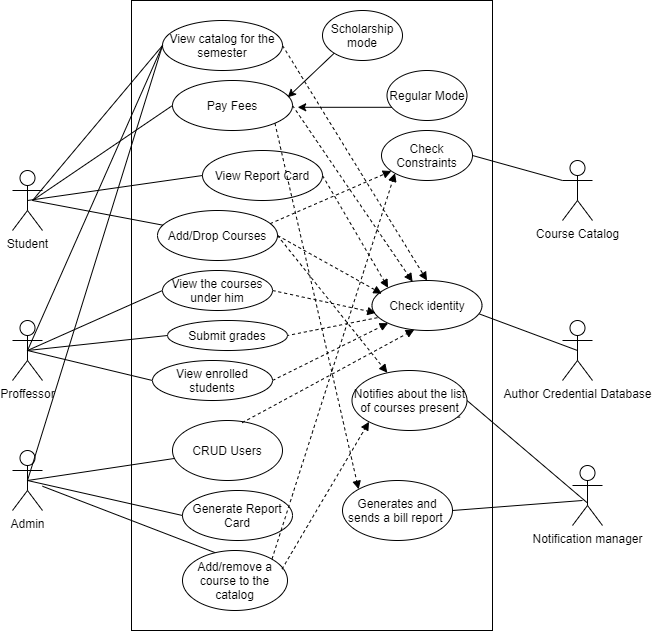

The diagram above was exported from draw.io. Its source (the exported page's mxGraphModel, read from the mxfile embedded in the PNG):
<mxGraphModel dx="1038" dy="1700" grid="1" gridSize="10" guides="1" tooltips="1" connect="1" arrows="1" fold="1" page="1" pageScale="1" pageWidth="827" pageHeight="1169" math="0" shadow="0">
  <root>
    <mxCell id="WIyWlLk6GJQsqaUBKTNV-0" />
    <mxCell id="WIyWlLk6GJQsqaUBKTNV-1" parent="WIyWlLk6GJQsqaUBKTNV-0" />
    <mxCell id="BhIBL7-ud6fV4zWyno4s-36" value="" style="rounded=0;whiteSpace=wrap;html=1;" parent="WIyWlLk6GJQsqaUBKTNV-1" vertex="1">
      <mxGeometry x="229" y="-70" width="361" height="630" as="geometry" />
    </mxCell>
    <mxCell id="BhIBL7-ud6fV4zWyno4s-1" value="View Report Card" style="ellipse;whiteSpace=wrap;html=1;" parent="WIyWlLk6GJQsqaUBKTNV-1" vertex="1">
      <mxGeometry x="300" y="80" width="120" height="50" as="geometry" />
    </mxCell>
    <mxCell id="BhIBL7-ud6fV4zWyno4s-2" value="Add/Drop Courses" style="ellipse;whiteSpace=wrap;html=1;" parent="WIyWlLk6GJQsqaUBKTNV-1" vertex="1">
      <mxGeometry x="255" y="140" width="120" height="50" as="geometry" />
    </mxCell>
    <mxCell id="BhIBL7-ud6fV4zWyno4s-4" value="View the courses under him" style="ellipse;whiteSpace=wrap;html=1;" parent="WIyWlLk6GJQsqaUBKTNV-1" vertex="1">
      <mxGeometry x="260" y="200" width="110" height="40" as="geometry" />
    </mxCell>
    <mxCell id="BhIBL7-ud6fV4zWyno4s-5" value="Submit grades" style="ellipse;whiteSpace=wrap;html=1;" parent="WIyWlLk6GJQsqaUBKTNV-1" vertex="1">
      <mxGeometry x="265" y="250" width="120" height="30" as="geometry" />
    </mxCell>
    <mxCell id="BhIBL7-ud6fV4zWyno4s-6" value="CRUD Users" style="ellipse;whiteSpace=wrap;html=1;" parent="WIyWlLk6GJQsqaUBKTNV-1" vertex="1">
      <mxGeometry x="270" y="350" width="110" height="60" as="geometry" />
    </mxCell>
    <mxCell id="BhIBL7-ud6fV4zWyno4s-8" value="Generate Report Card" style="ellipse;whiteSpace=wrap;html=1;" parent="WIyWlLk6GJQsqaUBKTNV-1" vertex="1">
      <mxGeometry x="280" y="420" width="110" height="50" as="geometry" />
    </mxCell>
    <mxCell id="BhIBL7-ud6fV4zWyno4s-9" value="Check identity" style="ellipse;whiteSpace=wrap;html=1;" parent="WIyWlLk6GJQsqaUBKTNV-1" vertex="1">
      <mxGeometry x="469.5" y="210" width="110" height="50" as="geometry" />
    </mxCell>
    <mxCell id="BhIBL7-ud6fV4zWyno4s-11" value="Student" style="shape=umlActor;verticalLabelPosition=bottom;labelBackgroundColor=#ffffff;verticalAlign=top;html=1;outlineConnect=0;" parent="WIyWlLk6GJQsqaUBKTNV-1" vertex="1">
      <mxGeometry x="110" y="100" width="30" height="60" as="geometry" />
    </mxCell>
    <mxCell id="BhIBL7-ud6fV4zWyno4s-12" value="Proffessor" style="shape=umlActor;verticalLabelPosition=bottom;labelBackgroundColor=#ffffff;verticalAlign=top;html=1;outlineConnect=0;" parent="WIyWlLk6GJQsqaUBKTNV-1" vertex="1">
      <mxGeometry x="110" y="250" width="30" height="60" as="geometry" />
    </mxCell>
    <mxCell id="BhIBL7-ud6fV4zWyno4s-13" value="Admin" style="shape=umlActor;verticalLabelPosition=bottom;labelBackgroundColor=#ffffff;verticalAlign=top;html=1;outlineConnect=0;" parent="WIyWlLk6GJQsqaUBKTNV-1" vertex="1">
      <mxGeometry x="110" y="380" width="30" height="60" as="geometry" />
    </mxCell>
    <mxCell id="BhIBL7-ud6fV4zWyno4s-17" value="" style="endArrow=none;html=1;entryX=0.5;entryY=0.5;entryDx=0;entryDy=0;entryPerimeter=0;" parent="WIyWlLk6GJQsqaUBKTNV-1" source="BhIBL7-ud6fV4zWyno4s-6" target="BhIBL7-ud6fV4zWyno4s-13" edge="1">
      <mxGeometry width="50" height="50" relative="1" as="geometry">
        <mxPoint x="310" y="410.4" as="sourcePoint" />
        <mxPoint x="140" y="410" as="targetPoint" />
      </mxGeometry>
    </mxCell>
    <mxCell id="BhIBL7-ud6fV4zWyno4s-18" value="" style="endArrow=none;html=1;exitX=0;exitY=0.5;exitDx=0;exitDy=0;entryX=0.5;entryY=0.5;entryDx=0;entryDy=0;entryPerimeter=0;" parent="WIyWlLk6GJQsqaUBKTNV-1" source="BhIBL7-ud6fV4zWyno4s-8" target="BhIBL7-ud6fV4zWyno4s-13" edge="1">
      <mxGeometry width="50" height="50" relative="1" as="geometry">
        <mxPoint x="315.5208189407824" y="455.3293291651338" as="sourcePoint" />
        <mxPoint x="140" y="410" as="targetPoint" />
      </mxGeometry>
    </mxCell>
    <mxCell id="BhIBL7-ud6fV4zWyno4s-19" value="" style="endArrow=none;html=1;exitX=0;exitY=0.5;exitDx=0;exitDy=0;entryX=0.5;entryY=0.5;entryDx=0;entryDy=0;entryPerimeter=0;" parent="WIyWlLk6GJQsqaUBKTNV-1" source="BhIBL7-ud6fV4zWyno4s-5" target="BhIBL7-ud6fV4zWyno4s-12" edge="1">
      <mxGeometry width="50" height="50" relative="1" as="geometry">
        <mxPoint x="329" y="312.4" as="sourcePoint" />
        <mxPoint x="160" y="312" as="targetPoint" />
      </mxGeometry>
    </mxCell>
    <mxCell id="BhIBL7-ud6fV4zWyno4s-20" value="" style="endArrow=none;html=1;exitX=0;exitY=0.5;exitDx=0;exitDy=0;entryX=0.5;entryY=0.5;entryDx=0;entryDy=0;entryPerimeter=0;" parent="WIyWlLk6GJQsqaUBKTNV-1" source="BhIBL7-ud6fV4zWyno4s-4" target="BhIBL7-ud6fV4zWyno4s-12" edge="1">
      <mxGeometry width="50" height="50" relative="1" as="geometry">
        <mxPoint x="329" y="312.4" as="sourcePoint" />
        <mxPoint x="160" y="312" as="targetPoint" />
      </mxGeometry>
    </mxCell>
    <mxCell id="BhIBL7-ud6fV4zWyno4s-22" value="" style="endArrow=none;html=1;entryX=0;entryY=0.5;entryDx=0;entryDy=0;exitX=0.5;exitY=0.5;exitDx=0;exitDy=0;exitPerimeter=0;" parent="WIyWlLk6GJQsqaUBKTNV-1" source="BhIBL7-ud6fV4zWyno4s-11" target="BhIBL7-ud6fV4zWyno4s-1" edge="1">
      <mxGeometry width="50" height="50" relative="1" as="geometry">
        <mxPoint x="160" y="140" as="sourcePoint" />
        <mxPoint x="210" y="90" as="targetPoint" />
      </mxGeometry>
    </mxCell>
    <mxCell id="BhIBL7-ud6fV4zWyno4s-23" value="" style="endArrow=none;html=1;" parent="WIyWlLk6GJQsqaUBKTNV-1" target="BhIBL7-ud6fV4zWyno4s-2" edge="1">
      <mxGeometry width="50" height="50" relative="1" as="geometry">
        <mxPoint x="130" y="130" as="sourcePoint" />
        <mxPoint x="320" y="100" as="targetPoint" />
      </mxGeometry>
    </mxCell>
    <mxCell id="BhIBL7-ud6fV4zWyno4s-27" value="" style="endArrow=block;dashed=1;html=1;entryX=0.09;entryY=0.264;entryDx=0;entryDy=0;exitX=1;exitY=0.5;exitDx=0;exitDy=0;entryPerimeter=0;" parent="WIyWlLk6GJQsqaUBKTNV-1" source="BhIBL7-ud6fV4zWyno4s-2" target="BhIBL7-ud6fV4zWyno4s-9" edge="1">
      <mxGeometry width="50" height="50" relative="1" as="geometry">
        <mxPoint x="430" y="159.99631578947364" as="sourcePoint" />
        <mxPoint x="430" y="165" as="targetPoint" />
      </mxGeometry>
    </mxCell>
    <mxCell id="BhIBL7-ud6fV4zWyno4s-29" value="" style="endArrow=none;dashed=1;html=1;entryX=1;entryY=0.5;entryDx=0;entryDy=0;exitX=0.049;exitY=0.744;exitDx=0;exitDy=0;exitPerimeter=0;" parent="WIyWlLk6GJQsqaUBKTNV-1" source="BhIBL7-ud6fV4zWyno4s-9" target="BhIBL7-ud6fV4zWyno4s-5" edge="1">
      <mxGeometry width="50" height="50" relative="1" as="geometry">
        <mxPoint x="471" y="270" as="sourcePoint" />
        <mxPoint x="425" y="350" as="targetPoint" />
      </mxGeometry>
    </mxCell>
    <mxCell id="BhIBL7-ud6fV4zWyno4s-30" value="" style="endArrow=block;dashed=1;html=1;entryX=0.035;entryY=0.648;entryDx=0;entryDy=0;exitX=1;exitY=0.5;exitDx=0;exitDy=0;entryPerimeter=0;" parent="WIyWlLk6GJQsqaUBKTNV-1" source="BhIBL7-ud6fV4zWyno4s-4" target="BhIBL7-ud6fV4zWyno4s-9" edge="1">
      <mxGeometry width="50" height="50" relative="1" as="geometry">
        <mxPoint x="390" y="205" as="sourcePoint" />
        <mxPoint x="440" y="180" as="targetPoint" />
      </mxGeometry>
    </mxCell>
    <mxCell id="BhIBL7-ud6fV4zWyno4s-31" value="Course Catalog" style="shape=umlActor;verticalLabelPosition=bottom;labelBackgroundColor=#ffffff;verticalAlign=top;html=1;outlineConnect=0;" parent="WIyWlLk6GJQsqaUBKTNV-1" vertex="1">
      <mxGeometry x="660" y="90" width="30" height="60" as="geometry" />
    </mxCell>
    <mxCell id="BhIBL7-ud6fV4zWyno4s-32" value="Author Credential Database" style="shape=umlActor;verticalLabelPosition=bottom;labelBackgroundColor=#ffffff;verticalAlign=top;html=1;outlineConnect=0;" parent="WIyWlLk6GJQsqaUBKTNV-1" vertex="1">
      <mxGeometry x="660" y="250" width="30" height="60" as="geometry" />
    </mxCell>
    <mxCell id="BhIBL7-ud6fV4zWyno4s-35" value="" style="endArrow=none;html=1;entryX=0.5;entryY=0.5;entryDx=0;entryDy=0;entryPerimeter=0;exitX=0.975;exitY=0.668;exitDx=0;exitDy=0;exitPerimeter=0;" parent="WIyWlLk6GJQsqaUBKTNV-1" source="BhIBL7-ud6fV4zWyno4s-9" target="BhIBL7-ud6fV4zWyno4s-32" edge="1">
      <mxGeometry width="50" height="50" relative="1" as="geometry">
        <mxPoint x="590" y="265" as="sourcePoint" />
        <mxPoint x="600" y="180" as="targetPoint" />
      </mxGeometry>
    </mxCell>
    <mxCell id="BhIBL7-ud6fV4zWyno4s-62" value="Check Constraints" style="ellipse;whiteSpace=wrap;html=1;" parent="WIyWlLk6GJQsqaUBKTNV-1" vertex="1">
      <mxGeometry x="479" y="60" width="91" height="50" as="geometry" />
    </mxCell>
    <mxCell id="BhIBL7-ud6fV4zWyno4s-72" value="" style="endArrow=none;html=1;exitX=1;exitY=0.5;exitDx=0;exitDy=0;" parent="WIyWlLk6GJQsqaUBKTNV-1" source="BhIBL7-ud6fV4zWyno4s-62" edge="1">
      <mxGeometry width="50" height="50" relative="1" as="geometry">
        <mxPoint x="630" y="80" as="sourcePoint" />
        <mxPoint x="660" y="110" as="targetPoint" />
      </mxGeometry>
    </mxCell>
    <mxCell id="BhIBL7-ud6fV4zWyno4s-75" value="Notification manager" style="shape=umlActor;verticalLabelPosition=bottom;labelBackgroundColor=#ffffff;verticalAlign=top;html=1;outlineConnect=0;" parent="WIyWlLk6GJQsqaUBKTNV-1" vertex="1">
      <mxGeometry x="670" y="395" width="30" height="60" as="geometry" />
    </mxCell>
    <mxCell id="BhIBL7-ud6fV4zWyno4s-77" value="Generates and sends a bill report&amp;nbsp;" style="ellipse;whiteSpace=wrap;html=1;" parent="WIyWlLk6GJQsqaUBKTNV-1" vertex="1">
      <mxGeometry x="440" y="410" width="110" height="60" as="geometry" />
    </mxCell>
    <mxCell id="BhIBL7-ud6fV4zWyno4s-78" value="" style="endArrow=none;html=1;exitX=0;exitY=0.5;exitDx=0;exitDy=0;entryX=1;entryY=0.5;entryDx=0;entryDy=0;" parent="WIyWlLk6GJQsqaUBKTNV-1" target="BhIBL7-ud6fV4zWyno4s-76" edge="1">
      <mxGeometry width="50" height="50" relative="1" as="geometry">
        <mxPoint x="685" y="432.5" as="sourcePoint" />
        <mxPoint x="530" y="417.5" as="targetPoint" />
      </mxGeometry>
    </mxCell>
    <mxCell id="BhIBL7-ud6fV4zWyno4s-79" value="" style="endArrow=none;html=1;exitX=1;exitY=0.5;exitDx=0;exitDy=0;" parent="WIyWlLk6GJQsqaUBKTNV-1" source="BhIBL7-ud6fV4zWyno4s-77" edge="1">
      <mxGeometry width="50" height="50" relative="1" as="geometry">
        <mxPoint x="620" y="440" as="sourcePoint" />
        <mxPoint x="680" y="430" as="targetPoint" />
      </mxGeometry>
    </mxCell>
    <mxCell id="gqO-3maD1_aFsdcoCkaV-0" value="" style="endArrow=block;dashed=1;html=1;exitX=1;exitY=0.5;exitDx=0;exitDy=0;entryX=0;entryY=0;entryDx=0;entryDy=0;" parent="WIyWlLk6GJQsqaUBKTNV-1" source="BhIBL7-ud6fV4zWyno4s-1" target="BhIBL7-ud6fV4zWyno4s-9" edge="1">
      <mxGeometry width="50" height="50" relative="1" as="geometry">
        <mxPoint x="428.71000000000004" y="79.99999999999997" as="sourcePoint" />
        <mxPoint x="460" y="147.6" as="targetPoint" />
      </mxGeometry>
    </mxCell>
    <mxCell id="gqO-3maD1_aFsdcoCkaV-2" value="" style="endArrow=none;html=1;entryX=0;entryY=0.5;entryDx=0;entryDy=0;" parent="WIyWlLk6GJQsqaUBKTNV-1" target="jJMRRKyLGQVwNbmhmka2-0" edge="1">
      <mxGeometry width="50" height="50" relative="1" as="geometry">
        <mxPoint x="130" y="130" as="sourcePoint" />
        <mxPoint x="280" y="80" as="targetPoint" />
      </mxGeometry>
    </mxCell>
    <mxCell id="jJMRRKyLGQVwNbmhmka2-0" value="View catalog for the semester" style="ellipse;whiteSpace=wrap;html=1;" parent="WIyWlLk6GJQsqaUBKTNV-1" vertex="1">
      <mxGeometry x="260" y="-50" width="120" height="50" as="geometry" />
    </mxCell>
    <mxCell id="jJMRRKyLGQVwNbmhmka2-1" value="" style="endArrow=none;html=1;entryX=1;entryY=0.5;entryDx=0;entryDy=0;" parent="WIyWlLk6GJQsqaUBKTNV-1" source="BhIBL7-ud6fV4zWyno4s-13" target="jJMRRKyLGQVwNbmhmka2-2" edge="1">
      <mxGeometry width="50" height="50" relative="1" as="geometry">
        <mxPoint x="620" y="140" as="sourcePoint" />
        <mxPoint x="738.1400000000001" y="187.02884182063997" as="targetPoint" />
      </mxGeometry>
    </mxCell>
    <mxCell id="jJMRRKyLGQVwNbmhmka2-2" value="Add/remove a course to the catalog" style="ellipse;whiteSpace=wrap;html=1;" parent="WIyWlLk6GJQsqaUBKTNV-1" vertex="1">
      <mxGeometry x="280" y="480" width="105" height="60" as="geometry" />
    </mxCell>
    <mxCell id="jJMRRKyLGQVwNbmhmka2-3" value="" style="endArrow=none;dashed=1;html=1;exitX=0.94;exitY=0.776;exitDx=0;exitDy=0;exitPerimeter=0;" parent="WIyWlLk6GJQsqaUBKTNV-1" source="BhIBL7-ud6fV4zWyno4s-76" edge="1">
      <mxGeometry width="50" height="50" relative="1" as="geometry">
        <mxPoint x="486" y="300" as="sourcePoint" />
        <mxPoint x="486" y="350" as="targetPoint" />
      </mxGeometry>
    </mxCell>
    <mxCell id="jJMRRKyLGQVwNbmhmka2-4" value="" style="endArrow=block;dashed=1;html=1;exitX=1;exitY=0;exitDx=0;exitDy=0;entryX=0;entryY=1;entryDx=0;entryDy=0;" parent="WIyWlLk6GJQsqaUBKTNV-1" source="jJMRRKyLGQVwNbmhmka2-2" target="BhIBL7-ud6fV4zWyno4s-62" edge="1">
      <mxGeometry width="50" height="50" relative="1" as="geometry">
        <mxPoint x="496" y="310" as="sourcePoint" />
        <mxPoint x="496" y="370" as="targetPoint" />
      </mxGeometry>
    </mxCell>
    <mxCell id="jJMRRKyLGQVwNbmhmka2-5" value="Pay Fees" style="ellipse;whiteSpace=wrap;html=1;" parent="WIyWlLk6GJQsqaUBKTNV-1" vertex="1">
      <mxGeometry x="270" y="10" width="120" height="50" as="geometry" />
    </mxCell>
    <mxCell id="jJMRRKyLGQVwNbmhmka2-6" value="" style="endArrow=none;html=1;entryX=0;entryY=0.5;entryDx=0;entryDy=0;" parent="WIyWlLk6GJQsqaUBKTNV-1" target="jJMRRKyLGQVwNbmhmka2-5" edge="1">
      <mxGeometry width="50" height="50" relative="1" as="geometry">
        <mxPoint x="130" y="130" as="sourcePoint" />
        <mxPoint x="260" y="-25" as="targetPoint" />
      </mxGeometry>
    </mxCell>
    <mxCell id="jJMRRKyLGQVwNbmhmka2-7" value="" style="endArrow=block;dashed=1;html=1;exitX=1;exitY=0.5;exitDx=0;exitDy=0;entryX=0.369;entryY=0.024;entryDx=0;entryDy=0;entryPerimeter=0;" parent="WIyWlLk6GJQsqaUBKTNV-1" source="jJMRRKyLGQVwNbmhmka2-5" target="BhIBL7-ud6fV4zWyno4s-9" edge="1">
      <mxGeometry width="50" height="50" relative="1" as="geometry">
        <mxPoint x="429.6400000000001" y="124.5" as="sourcePoint" />
        <mxPoint x="461.1091270347399" y="197.3223304703365" as="targetPoint" />
      </mxGeometry>
    </mxCell>
    <mxCell id="jJMRRKyLGQVwNbmhmka2-8" value="" style="endArrow=block;dashed=1;html=1;exitX=1;exitY=1;exitDx=0;exitDy=0;entryX=0;entryY=0;entryDx=0;entryDy=0;" parent="WIyWlLk6GJQsqaUBKTNV-1" source="jJMRRKyLGQVwNbmhmka2-5" target="BhIBL7-ud6fV4zWyno4s-77" edge="1">
      <mxGeometry width="50" height="50" relative="1" as="geometry">
        <mxPoint x="400" y="45" as="sourcePoint" />
        <mxPoint x="485.5899999999999" y="191.20000000000005" as="targetPoint" />
      </mxGeometry>
    </mxCell>
    <mxCell id="jJMRRKyLGQVwNbmhmka2-11" value="" style="endArrow=block;dashed=1;html=1;exitX=1;exitY=0.5;exitDx=0;exitDy=0;entryX=0.5;entryY=0;entryDx=0;entryDy=0;" parent="WIyWlLk6GJQsqaUBKTNV-1" source="jJMRRKyLGQVwNbmhmka2-0" target="BhIBL7-ud6fV4zWyno4s-9" edge="1">
      <mxGeometry width="50" height="50" relative="1" as="geometry">
        <mxPoint x="710" y="-10" as="sourcePoint" />
        <mxPoint x="624.4100000000001" y="-156.20000000000005" as="targetPoint" />
      </mxGeometry>
    </mxCell>
    <mxCell id="jJMRRKyLGQVwNbmhmka2-12" value="" style="endArrow=block;dashed=1;html=1;entryX=0.384;entryY=0.984;entryDx=0;entryDy=0;exitX=0.633;exitY=0.037;exitDx=0;exitDy=0;exitPerimeter=0;entryPerimeter=0;" parent="WIyWlLk6GJQsqaUBKTNV-1" source="BhIBL7-ud6fV4zWyno4s-6" target="BhIBL7-ud6fV4zWyno4s-9" edge="1">
      <mxGeometry width="50" height="50" relative="1" as="geometry">
        <mxPoint x="400" y="310" as="sourcePoint" />
        <mxPoint x="476.2615482284657" y="237.55152918295767" as="targetPoint" />
      </mxGeometry>
    </mxCell>
    <mxCell id="jJMRRKyLGQVwNbmhmka2-13" value="" style="endArrow=classic;html=1;entryX=0.96;entryY=0.336;entryDx=0;entryDy=0;entryPerimeter=0;exitX=0;exitY=1;exitDx=0;exitDy=0;" parent="WIyWlLk6GJQsqaUBKTNV-1" source="jJMRRKyLGQVwNbmhmka2-14" target="jJMRRKyLGQVwNbmhmka2-5" edge="1">
      <mxGeometry width="50" height="50" relative="1" as="geometry">
        <mxPoint x="390" y="220" as="sourcePoint" />
        <mxPoint x="440" y="170" as="targetPoint" />
      </mxGeometry>
    </mxCell>
    <mxCell id="jJMRRKyLGQVwNbmhmka2-14" value="Scholarship mode" style="ellipse;whiteSpace=wrap;html=1;" parent="WIyWlLk6GJQsqaUBKTNV-1" vertex="1">
      <mxGeometry x="420" y="-60" width="80" height="50" as="geometry" />
    </mxCell>
    <mxCell id="jJMRRKyLGQVwNbmhmka2-15" value="Regular Mode" style="ellipse;whiteSpace=wrap;html=1;" parent="WIyWlLk6GJQsqaUBKTNV-1" vertex="1">
      <mxGeometry x="484.5" width="80" height="50" as="geometry" />
    </mxCell>
    <mxCell id="jJMRRKyLGQVwNbmhmka2-16" value="" style="endArrow=classic;html=1;entryX=0.96;entryY=0.336;entryDx=0;entryDy=0;entryPerimeter=0;exitX=0.06;exitY=0.736;exitDx=0;exitDy=0;exitPerimeter=0;" parent="WIyWlLk6GJQsqaUBKTNV-1" source="jJMRRKyLGQVwNbmhmka2-15" edge="1">
      <mxGeometry width="50" height="50" relative="1" as="geometry">
        <mxPoint x="421.7157287525381" y="-7.322330470336283" as="sourcePoint" />
        <mxPoint x="395.20000000000005" y="36.799999999999955" as="targetPoint" />
      </mxGeometry>
    </mxCell>
    <mxCell id="jJMRRKyLGQVwNbmhmka2-17" value="View enrolled students" style="ellipse;whiteSpace=wrap;html=1;" parent="WIyWlLk6GJQsqaUBKTNV-1" vertex="1">
      <mxGeometry x="250" y="290" width="120" height="40" as="geometry" />
    </mxCell>
    <mxCell id="jJMRRKyLGQVwNbmhmka2-18" value="" style="endArrow=none;html=1;exitX=0;exitY=0.5;exitDx=0;exitDy=0;entryX=0.5;entryY=0.5;entryDx=0;entryDy=0;entryPerimeter=0;" parent="WIyWlLk6GJQsqaUBKTNV-1" source="jJMRRKyLGQVwNbmhmka2-17" target="BhIBL7-ud6fV4zWyno4s-12" edge="1">
      <mxGeometry width="50" height="50" relative="1" as="geometry">
        <mxPoint x="275" y="270" as="sourcePoint" />
        <mxPoint x="135" y="290" as="targetPoint" />
      </mxGeometry>
    </mxCell>
    <mxCell id="jJMRRKyLGQVwNbmhmka2-19" value="" style="endArrow=block;dashed=1;html=1;entryX=0;entryY=1;entryDx=0;entryDy=0;exitX=1;exitY=0.5;exitDx=0;exitDy=0;" parent="WIyWlLk6GJQsqaUBKTNV-1" source="jJMRRKyLGQVwNbmhmka2-17" target="BhIBL7-ud6fV4zWyno4s-9" edge="1">
      <mxGeometry width="50" height="50" relative="1" as="geometry">
        <mxPoint x="395" y="270" as="sourcePoint" />
        <mxPoint x="464" y="230" as="targetPoint" />
      </mxGeometry>
    </mxCell>
    <mxCell id="BhIBL7-ud6fV4zWyno4s-76" value="Notifies about the list of courses present" style="ellipse;whiteSpace=wrap;html=1;" parent="WIyWlLk6GJQsqaUBKTNV-1" vertex="1">
      <mxGeometry x="449.5" y="300" width="115" height="60" as="geometry" />
    </mxCell>
    <mxCell id="9kESBDvnpfmagt5GDxW1-1" value="" style="endArrow=block;dashed=1;html=1;exitX=0.938;exitY=0.264;exitDx=0;exitDy=0;exitPerimeter=0;" parent="WIyWlLk6GJQsqaUBKTNV-1" source="BhIBL7-ud6fV4zWyno4s-2" target="BhIBL7-ud6fV4zWyno4s-62" edge="1">
      <mxGeometry width="50" height="50" relative="1" as="geometry">
        <mxPoint x="380" y="230" as="sourcePoint" />
        <mxPoint x="468.3499999999999" y="222.4000000000001" as="targetPoint" />
      </mxGeometry>
    </mxCell>
    <mxCell id="9kESBDvnpfmagt5GDxW1-2" value="" style="endArrow=block;dashed=1;html=1;exitX=1;exitY=0.5;exitDx=0;exitDy=0;" parent="WIyWlLk6GJQsqaUBKTNV-1" source="BhIBL7-ud6fV4zWyno4s-2" target="BhIBL7-ud6fV4zWyno4s-76" edge="1">
      <mxGeometry width="50" height="50" relative="1" as="geometry">
        <mxPoint x="390" y="240" as="sourcePoint" />
        <mxPoint x="440" y="190" as="targetPoint" />
      </mxGeometry>
    </mxCell>
    <mxCell id="9kESBDvnpfmagt5GDxW1-4" value="" style="endArrow=block;dashed=1;html=1;exitX=1;exitY=0;exitDx=0;exitDy=0;entryX=0;entryY=1;entryDx=0;entryDy=0;" parent="WIyWlLk6GJQsqaUBKTNV-1" target="BhIBL7-ud6fV4zWyno4s-76" edge="1">
      <mxGeometry width="50" height="50" relative="1" as="geometry">
        <mxPoint x="379.44506060167646" y="498.68554196057175" as="sourcePoint" />
        <mxPoint x="502.50488312546236" y="112.77506493029887" as="targetPoint" />
      </mxGeometry>
    </mxCell>
    <mxCell id="PedEi0fvOi-Z8q7foDRB-0" value="" style="endArrow=none;html=1;exitX=0.5;exitY=0.5;exitDx=0;exitDy=0;exitPerimeter=0;entryX=0;entryY=0.5;entryDx=0;entryDy=0;" edge="1" parent="WIyWlLk6GJQsqaUBKTNV-1" source="BhIBL7-ud6fV4zWyno4s-13" target="jJMRRKyLGQVwNbmhmka2-0">
      <mxGeometry width="50" height="50" relative="1" as="geometry">
        <mxPoint x="130" y="430" as="sourcePoint" />
        <mxPoint x="180" y="380" as="targetPoint" />
      </mxGeometry>
    </mxCell>
    <mxCell id="PedEi0fvOi-Z8q7foDRB-1" value="" style="endArrow=none;html=1;entryX=0;entryY=0.5;entryDx=0;entryDy=0;exitX=0.5;exitY=0.5;exitDx=0;exitDy=0;exitPerimeter=0;" edge="1" parent="WIyWlLk6GJQsqaUBKTNV-1" source="BhIBL7-ud6fV4zWyno4s-12" target="jJMRRKyLGQVwNbmhmka2-0">
      <mxGeometry width="50" height="50" relative="1" as="geometry">
        <mxPoint x="130" y="290" as="sourcePoint" />
        <mxPoint x="150" y="210" as="targetPoint" />
      </mxGeometry>
    </mxCell>
  </root>
</mxGraphModel>